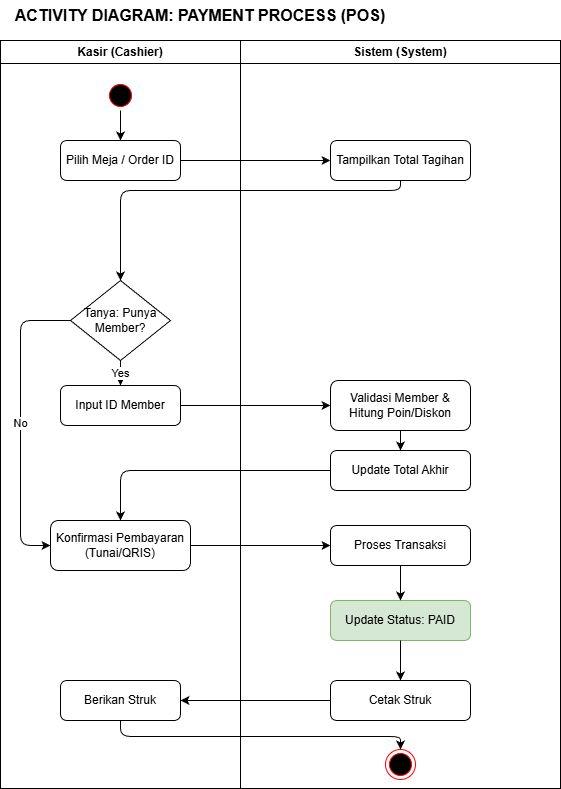

The diagram above was exported from draw.io. Its source (the exported page's mxGraphModel, read from the mxfile embedded in the PNG):
<mxGraphModel dx="1678" dy="1040" grid="0" gridSize="10" guides="1" tooltips="1" connect="1" arrows="1" fold="1" page="1" pageScale="1" pageWidth="850" pageHeight="1100" math="0" shadow="0">
  <root>
    <mxCell id="0" />
    <mxCell id="1" parent="0" />
    <mxCell id="title1" parent="1" style="text;html=1;strokeColor=none;fillColor=none;align=center;verticalAlign=middle;whiteSpace=wrap;rounded=0;fontStyle=1;fontSize=16;" value="ACTIVITY DIAGRAM: PAYMENT PROCESS (POS)" vertex="1">
      <mxGeometry height="30" width="400" x="40" y="10" as="geometry" />
    </mxCell>
    <mxCell id="2" parent="1" style="swimlane;whiteSpace=wrap;html=1;" value="Kasir (Cashier)" vertex="1">
      <mxGeometry height="748" width="240" x="40" y="50" as="geometry" />
    </mxCell>
    <mxCell id="4" parent="2" style="ellipse;html=1;shape=startState;fillColor=#000000;strokeColor=#ff0000;" value="" vertex="1">
      <mxGeometry height="30" width="30" x="105" y="40" as="geometry" />
    </mxCell>
    <mxCell id="5" parent="2" style="rounded=1;whiteSpace=wrap;html=1;" value="Pilih Meja / Order ID" vertex="1">
      <mxGeometry height="40" width="120" x="60" y="100" as="geometry" />
    </mxCell>
    <mxCell id="6" parent="2" style="rhombus;whiteSpace=wrap;html=1;" value="Tanya: Punya Member?" vertex="1">
      <mxGeometry height="80" width="100" x="70" y="240" as="geometry" />
    </mxCell>
    <mxCell id="7" parent="2" style="rounded=1;whiteSpace=wrap;html=1;" value="Input ID Member" vertex="1">
      <mxGeometry height="40" width="120" x="60" y="345" as="geometry" />
    </mxCell>
    <mxCell id="8" parent="2" style="rounded=1;whiteSpace=wrap;html=1;" value="Konfirmasi Pembayaran&#10;(Tunai/QRIS)" vertex="1">
      <mxGeometry height="50" width="140" x="50" y="480" as="geometry" />
    </mxCell>
    <mxCell id="9" parent="2" style="rounded=1;whiteSpace=wrap;html=1;" value="Berikan Struk" vertex="1">
      <mxGeometry height="40" width="120" x="60" y="640" as="geometry" />
    </mxCell>
    <mxCell id="e1" edge="1" parent="2" source="4" style="edgeStyle=orthogonalEdgeStyle;html=1;" target="5">
      <mxGeometry relative="1" as="geometry" />
    </mxCell>
    <mxCell id="e4" edge="1" parent="2" source="6" style="edgeStyle=orthogonalEdgeStyle;html=1;" target="7" value="Yes">
      <mxGeometry relative="1" as="geometry" />
    </mxCell>
    <mxCell id="e5" edge="1" parent="2" source="6" style="edgeStyle=orthogonalEdgeStyle;html=1;entryX=0;entryY=0.5;exitX=0;exitY=0.5;exitDx=0;exitDy=0;" target="8" value="No">
      <mxGeometry relative="1" as="geometry">
        <Array as="points">
          <mxPoint x="20" y="280" />
          <mxPoint x="20" y="505" />
        </Array>
      </mxGeometry>
    </mxCell>
    <mxCell id="3" parent="1" style="swimlane;whiteSpace=wrap;html=1;" value="Sistem (System)" vertex="1">
      <mxGeometry height="748" width="320" x="280" y="50" as="geometry" />
    </mxCell>
    <mxCell id="10" parent="3" style="rounded=1;whiteSpace=wrap;html=1;" value="Tampilkan Total Tagihan" vertex="1">
      <mxGeometry height="40" width="140" x="90" y="100" as="geometry" />
    </mxCell>
    <mxCell id="11" parent="3" style="rounded=1;whiteSpace=wrap;html=1;" value="Validasi Member &amp;&#10;Hitung Poin/Diskon" vertex="1">
      <mxGeometry height="50" width="140" x="90" y="340" as="geometry" />
    </mxCell>
    <mxCell id="12" parent="3" style="rounded=1;whiteSpace=wrap;html=1;" value="Update Total Akhir" vertex="1">
      <mxGeometry height="40" width="140" x="90" y="410" as="geometry" />
    </mxCell>
    <mxCell id="13" parent="3" style="rounded=1;whiteSpace=wrap;html=1;" value="Proses Transaksi" vertex="1">
      <mxGeometry height="40" width="140" x="90" y="485" as="geometry" />
    </mxCell>
    <mxCell id="14" parent="3" style="rounded=1;whiteSpace=wrap;html=1;fillColor=#d5e8d4;strokeColor=#82b366;" value="Update Status: PAID" vertex="1">
      <mxGeometry height="40" width="140" x="90" y="560" as="geometry" />
    </mxCell>
    <mxCell id="15" parent="3" style="rounded=1;whiteSpace=wrap;html=1;" value="Cetak Struk" vertex="1">
      <mxGeometry height="40" width="140" x="90" y="640" as="geometry" />
    </mxCell>
    <mxCell id="16" parent="3" style="ellipse;html=1;shape=endState;fillColor=#000000;strokeColor=#ff0000;" value="" vertex="1">
      <mxGeometry height="30" width="30" x="145" y="709" as="geometry" />
    </mxCell>
    <mxCell id="e7" edge="1" parent="3" source="11" style="edgeStyle=orthogonalEdgeStyle;html=1;" target="12">
      <mxGeometry relative="1" as="geometry" />
    </mxCell>
    <mxCell id="e10" edge="1" parent="3" source="13" style="edgeStyle=orthogonalEdgeStyle;html=1;" target="14">
      <mxGeometry relative="1" as="geometry" />
    </mxCell>
    <mxCell id="e11" edge="1" parent="3" source="14" style="edgeStyle=orthogonalEdgeStyle;html=1;" target="15">
      <mxGeometry relative="1" as="geometry" />
    </mxCell>
    <mxCell id="e2" edge="1" parent="1" source="5" style="edgeStyle=orthogonalEdgeStyle;html=1;" target="10">
      <mxGeometry relative="1" as="geometry" />
    </mxCell>
    <mxCell id="e3" edge="1" parent="1" source="10" style="edgeStyle=orthogonalEdgeStyle;html=1;" target="6">
      <mxGeometry relative="1" as="geometry">
        <Array as="points">
          <mxPoint x="440" y="200" />
          <mxPoint x="160" y="200" />
        </Array>
      </mxGeometry>
    </mxCell>
    <mxCell id="e6" edge="1" parent="1" source="7" style="edgeStyle=orthogonalEdgeStyle;html=1;" target="11">
      <mxGeometry relative="1" as="geometry" />
    </mxCell>
    <mxCell id="e8" edge="1" parent="1" source="12" style="edgeStyle=orthogonalEdgeStyle;html=1;entryX=0.5;entryY=0;entryDx=0;entryDy=0;exitX=0;exitY=0.5;exitDx=0;exitDy=0;" target="8">
      <mxGeometry relative="1" as="geometry">
        <Array as="points">
          <mxPoint x="160" y="480" />
        </Array>
      </mxGeometry>
    </mxCell>
    <mxCell id="e9" edge="1" parent="1" source="8" style="edgeStyle=orthogonalEdgeStyle;html=1;" target="13">
      <mxGeometry relative="1" as="geometry" />
    </mxCell>
    <mxCell id="e12" edge="1" parent="1" source="15" style="edgeStyle=orthogonalEdgeStyle;html=1;" target="9">
      <mxGeometry relative="1" as="geometry" />
    </mxCell>
    <mxCell id="e13" edge="1" parent="1" source="9" style="edgeStyle=orthogonalEdgeStyle;html=1;entryX=0.5;entryY=0;entryDx=0;entryDy=0;" target="16">
      <mxGeometry relative="1" as="geometry">
        <Array as="points">
          <mxPoint x="160" y="746" />
          <mxPoint x="440" y="746" />
        </Array>
      </mxGeometry>
    </mxCell>
  </root>
</mxGraphModel>